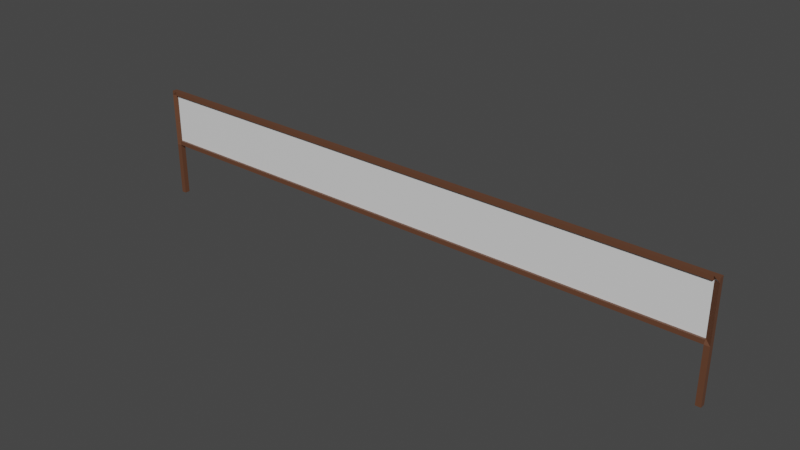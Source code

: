 # Source: net.blend  (saved by Blender 2.93.21; exported with 4.5.12 LTS)
import bpy
from mathutils import Matrix  # noqa: F401  (used for matrix-valued properties, if any)

bpy.ops.wm.read_factory_settings(use_empty=True)
scene = bpy.context.scene
scene.name = 'Scene'

# ---- collections
col_collection = bpy.data.collections.new('Collection'); scene.collection.children.link(col_collection)

# ---- materials (node trees are filled in below, after node groups)
mat_frame = bpy.data.materials.new('Frame')
mat_frame.alpha_threshold = 0.0
mat_frame.use_transparent_shadow = False
mat_frame.line_color = (0.0, 0.0, 0.0, 1.0)
mat_net = bpy.data.materials.new('Net')
mat_net.use_transparent_shadow = False

# ---- material node trees
mat_frame.use_nodes = True; mat_frame.node_tree.nodes.clear()
_N = mat_frame.node_tree.nodes; _L = mat_frame.node_tree.links
n0 = _N.new('ShaderNodeOutputMaterial'); n0.name = 'Material Output'; n0.location = (300, 300)
n1 = _N.new('ShaderNodeBsdfPrincipled'); n1.name = 'Principled BSDF'; n1.location = (10, 300)
n1.distribution = 'GGX'
n1.subsurface_method = 'BURLEY'
n1.inputs[0].default_value = (0.1282, 0.05394, 0.02887, 1.0)
n1.inputs[2].default_value = 0.4
n1.inputs[3].default_value = 1.45
n1.inputs[27].default_value = (0.0, 0.0, 0.0, 1.0)
n1.inputs[28].default_value = 1.0
_L.new(n1.outputs[0], n0.inputs[0])
n0.is_active_output = True
mat_net.use_nodes = True; mat_net.node_tree.nodes.clear()
_N = mat_net.node_tree.nodes; _L = mat_net.node_tree.links
n0 = _N.new('ShaderNodeBsdfPrincipled'); n0.name = 'Principled BSDF'; n0.location = (10, 300)
n0.distribution = 'GGX'
n0.subsurface_method = 'BURLEY'
n0.inputs[3].default_value = 1.45
n0.inputs[27].default_value = (0.0, 0.0, 0.0, 1.0)
n0.inputs[28].default_value = 1.0
n1 = _N.new('ShaderNodeOutputMaterial'); n1.name = 'Material Output'; n1.location = (300, 300)
_L.new(n0.outputs[0], n1.inputs[0])
n1.is_active_output = True

# ---- world
world_world = bpy.data.worlds.new('World'); scene.world = world_world
world_world.use_nodes = True; world_world.node_tree.nodes.clear()
_N = world_world.node_tree.nodes; _L = world_world.node_tree.links
n0 = _N.new('ShaderNodeOutputWorld'); n0.name = 'World Output'; n0.location = (300, 300)
n1 = _N.new('ShaderNodeBackground'); n1.name = 'Background'; n1.location = (10, 300)
n1.inputs[0].default_value = (0.05088, 0.05088, 0.05088, 1.0)
_L.new(n1.outputs[0], n0.inputs[0])
n0.is_active_output = True
world_world.color = (0.05088, 0.05088, 0.05088)
world_world.use_sun_shadow = False
world_world.sun_shadow_jitter_overblur = 0.0

# ---- meshes
me_cube = bpy.data.meshes.new('Cube')
me_cube.from_pydata([(116.3, 1.0, 1.262), (116.3, 1.0, -1.021), (116.3, -1.0, 1.262), (116.3, -1.0, -1.021), (114.3, 1.0, 1.262), (114.3, 1.0, -1.021), (114.3, -1.0, 1.262), (114.3, -1.0, -1.021), (116.3, 1.0, 1.176), (114.3, -0.1609, 1.176), (116.3, -1.0, 1.176), (114.3, 0.1609, 1.176), (116.3, 1.0, 0.0839), (116.3, -1.0, 0.0839), (114.3, 1.0, 0.0839), (114.3, -1.0, 0.0839), (114.3, -0.1609, 0.1748), (116.3, 1.0, 0.1748), (116.3, -1.0, 0.1748), (114.3, 0.1609, 0.1748), (114.3, -1.0, 1.176), (114.3, -1.0, 1.262), (114.3, 1.0, 1.262), (114.3, 1.0, 1.176), (114.3, 1.0, 0.1748), (114.3, 1.0, 0.0839), (114.3, -1.0, 0.0839), (114.3, -1.0, 0.1748), (0.0, -0.1609, 0.1748), (0.0, -0.1609, 1.176), (0.0, 0.1609, 1.176), (0.0, 0.1609, 0.1748), (0.0, -1.0, 1.176), (0.0, -1.0, 1.262), (0.0, 1.0, 1.262), (0.0, 1.0, 1.176), (0.0, 1.0, 0.1748), (0.0, 1.0, 0.0839), (0.0, -1.0, 0.0839), (0.0, -1.0, 0.1748)], [], [(0, 4, 6, 2), (10, 2, 6, 9), (4, 11, 23, 22), (5, 1, 3, 7), (8, 0, 2, 10), (11, 4, 0, 8), (19, 11, 8, 17), (17, 8, 10, 18), (21, 22, 34, 33), (18, 10, 9, 16), (3, 13, 15, 7), (7, 15, 14, 5), (1, 12, 13, 3), (5, 14, 12, 1), (13, 18, 16, 15), (15, 16, 27, 26), (12, 17, 18, 13), (14, 19, 17, 12), (16, 9, 29, 28), (24, 25, 37, 36), (16, 19, 24, 27), (19, 14, 25, 24), (6, 4, 22, 21), (11, 9, 20, 23), (14, 15, 26, 25), (9, 6, 21, 20), (28, 29, 30, 31), (32, 33, 34, 35), (38, 39, 36, 37), (25, 26, 38, 37), (11, 19, 31, 30), (22, 23, 35, 34), (9, 11, 30, 29), (26, 27, 39, 38), (23, 20, 32, 35), (20, 21, 33, 32), (27, 24, 36, 39), (19, 16, 28, 31)])
me_cube.polygons.foreach_set('material_index', [0, 0, 0, 0, 0, 0, 0, 0, 0, 0, 0, 0, 0, 0, 0, 0, 0, 0, 1, 0, 0, 0, 0, 0, 0, 0, 0, 0, 0, 0, 1, 0, 0, 0, 0, 0, 0, 0])
_uv = me_cube.uv_layers.new(name='UVMap')
_uv.uv.foreach_set('vector', [0.625, 0.5, 0.875, 0.5, 0.875, 0.75, 0.625, 0.75, 0.6167, 0.75, 0.625, 0.75, 0.625, 1.0, 0.6167, 1.0, 0.625, 0.25, 0.6167, 0.25, 0.6167, 0.25, 0.625, 0.25, 0.125, 0.5, 0.375, 0.5, 0.375, 0.75, 0.125, 0.75, 0.6167, 0.5, 0.625, 0.5, 0.625, 0.75, 0.6167, 0.75, 0.6167, 0.25, 0.625, 0.25, 0.625, 0.5, 0.6167, 0.5, 0.4971, 0.25, 0.6167, 0.25, 0.6167, 0.5, 0.4971, 0.5, 0.4971, 0.5, 0.6167, 0.5, 0.6167, 0.75, 0.4971, 0.75, 0.875, 0.75, 0.875, 0.5, 0.875, 0.5, 0.875, 0.75, 0.4971, 0.75, 0.6167, 0.75, 0.6167, 1.0, 0.4971, 1.0, 0.375, 0.75, 0.4884, 0.75, 0.4884, 1.0, 0.375, 1.0, 0.375, 0.0, 0.4884, 0.0, 0.4884, 0.25, 0.375, 0.25, 0.375, 0.5, 0.4884, 0.5, 0.4884, 0.75, 0.375, 0.75, 0.375, 0.25, 0.4884, 0.25, 0.4884, 0.5, 0.375, 0.5, 0.4884, 0.75, 0.4971, 0.75, 0.4971, 1.0, 0.4884, 1.0, 0.4884, 1.0, 0.4971, 1.0, 0.4971, 1.0, 0.4884, 1.0, 0.4884, 0.5, 0.4971, 0.5, 0.4971, 0.75, 0.4884, 0.75, 0.4884, 0.25, 0.4971, 0.25, 0.4971, 0.5, 0.4884, 0.5, 0.4971, 1.0, 0.6167, 1.0, 0.6167, 1.0, 0.4971, 1.0, 0.4971, 0.25, 0.4884, 0.25, 0.4884, 0.25, 0.4971, 0.25, 0.4971, 0.0, 0.4971, 0.25, 0.4971, 0.25, 0.4971, 0.0, 0.4971, 0.25, 0.4884, 0.25, 0.4884, 0.25, 0.4971, 0.25, 0.875, 0.75, 0.875, 0.5, 0.875, 0.5, 0.875, 0.75, 0.6167, 0.25, 0.6167, 0.0, 0.6167, 0.0, 0.6167, 0.25, 0.4884, 0.25, 0.4884, 0.0, 0.4884, 0.0, 0.4884, 0.25, 0.6167, 1.0, 0.625, 1.0, 0.625, 1.0, 0.6167, 1.0, 0.4971, 0.0, 0.6167, 0.0, 0.6167, 0.25, 0.4971, 0.25, 0.6167, 0.0, 0.625, 0.0, 0.625, 0.25, 0.6167, 0.25, 0.4884, 0.0, 0.4971, 0.0, 0.4971, 0.25, 0.4884, 0.25, 0.4884, 0.25, 0.4884, 0.0, 0.4884, 0.0, 0.4884, 0.25, 0.6167, 0.25, 0.4971, 0.25, 0.4971, 0.25, 0.6167, 0.25, 0.625, 0.25, 0.6167, 0.25, 0.6167, 0.25, 0.625, 0.25, 0.6167, 0.0, 0.6167, 0.25, 0.6167, 0.25, 0.6167, 0.0, 0.4884, 1.0, 0.4971, 1.0, 0.4971, 1.0, 0.4884, 1.0, 0.6167, 0.25, 0.6167, 0.0, 0.6167, 0.0, 0.6167, 0.25, 0.6167, 1.0, 0.625, 1.0, 0.625, 1.0, 0.6167, 1.0, 0.4971, 0.0, 0.4971, 0.25, 0.4971, 0.25, 0.4971, 0.0, 0.4971, 0.25, 0.4971, 0.0, 0.4971, 0.0, 0.4971, 0.25])
me_cube.materials.append(mat_frame)
me_cube.materials.append(mat_net)
me_cube.use_remesh_preserve_volume = False
me_cube.use_remesh_preserve_attributes = False
me_cube.use_mirror_vertex_groups = False
me_cube.update()

# ---- objects
ob_cube = bpy.data.objects.new('Cube', me_cube)

# ---- transforms, parenting, visibility, modifiers, constraints
ob_cube.location = (0.0, 0.0, 1.013)
ob_cube.scale = (0.0518, 0.0518, 1.0)
ob_cube.lock_rotations_4d = False
ob_cube.empty_display_type = 'ARROWS'
ob_cube.lineart.crease_threshold = 0.0
_m = ob_cube.modifiers.new('Mirror', 'MIRROR')
_m.use_clip = True

# ---- collection membership
col_collection.objects.link(ob_cube)

# ---- scene / render settings (as saved in the file)
scene.frame_start = 1; scene.frame_end = 250; scene.frame_set(1)
scene.render.engine = 'BLENDER_EEVEE_NEXT'
scene.cycles.use_denoising = False
scene.cycles.samples = 128
scene.cycles.sampling_pattern = 'TABULATED_SOBOL'
scene.cycles.use_adaptive_sampling = False
scene.cycles.use_light_tree = False
scene.view_settings.view_transform = 'Filmic'
bpy.context.view_layer.update()

# ---- added for rendering (the .blend has no active camera and no usable light): camera, sun
cam_auto = bpy.data.cameras.new('AutoCamera')
cam_auto.lens = 50.0
cam_auto.sensor_width = 36.0
cam_auto.clip_end = 1000.0
ob_auto_camera = bpy.data.objects.new('AutoCamera', cam_auto)
scene.collection.objects.link(ob_auto_camera)
ob_auto_camera.location = (11.3459, -13.6151, 10.2102)
ob_auto_camera.rotation_euler = (1.09748, -7.21219e-08, 0.694738)
scene.camera = ob_auto_camera
light_auto_sun = bpy.data.lights.new('AutoSun', 'SUN')
light_auto_sun.energy = 3.0
light_auto_sun.angle = 0.0523599
ob_auto_sun = bpy.data.objects.new('AutoSun', light_auto_sun)
scene.collection.objects.link(ob_auto_sun)
ob_auto_sun.rotation_euler = (0.872665, 0.174533, 0.523599)
bpy.context.view_layer.update()
